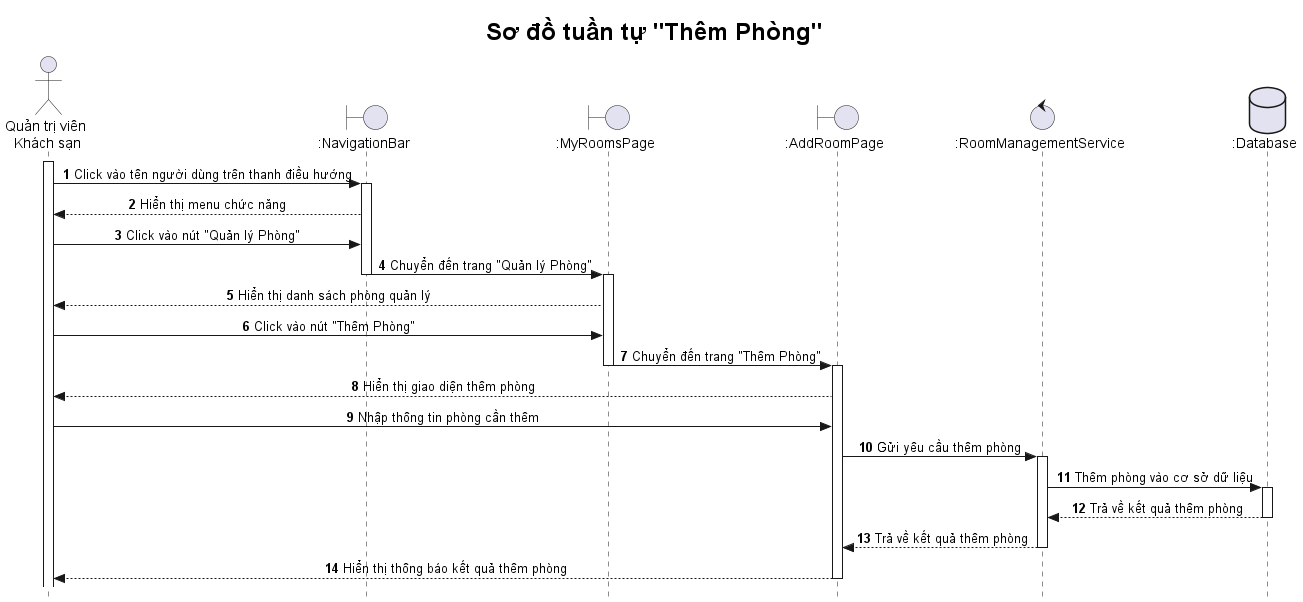

The diagram above was rendered by PlantUML. Its source (embedded in the PNG):
@startuml

title <size: 24> Sơ đồ tuần tự "Thêm Phòng" </size>

skinparam style strictuml
skinparam SequenceMessageAlignment center

autonumber

actor "Quản trị viên\n Khách sạn" as A
boundary ":NavigationBar" as NB  
boundary ":MyRoomsPage" as MRP 
boundary ":AddRoomPage" as ARP 
control ":RoomManagementService" as RMS
database ":Database" as DB  

activate A
A -> NB: Click vào tên người dùng trên thanh điều hướng
activate NB
NB --> A: Hiển thị menu chức năng
A -> NB: Click vào nút "Quản lý Phòng"
NB -> MRP: Chuyển đến trang "Quản lý Phòng"
deactivate NB
activate MRP
MRP --> A: Hiển thị danh sách phòng quản lý
A -> MRP: Click vào nút "Thêm Phòng"
MRP -> ARP: Chuyển đến trang "Thêm Phòng"
deactivate MRP
activate ARP
ARP --> A: Hiển thị giao diện thêm phòng
A -> ARP: Nhập thông tin phòng cần thêm
ARP -> RMS: Gửi yêu cầu thêm phòng
activate RMS
RMS -> DB: Thêm phòng vào cơ sở dữ liệu
activate DB
DB --> RMS: Trả về kết quả thêm phòng
deactivate DB
RMS --> ARP: Trả về kết quả thêm phòng
deactivate RMS
ARP --> A: Hiển thị thông báo kết quả thêm phòng
deactivate ARP


@enduml